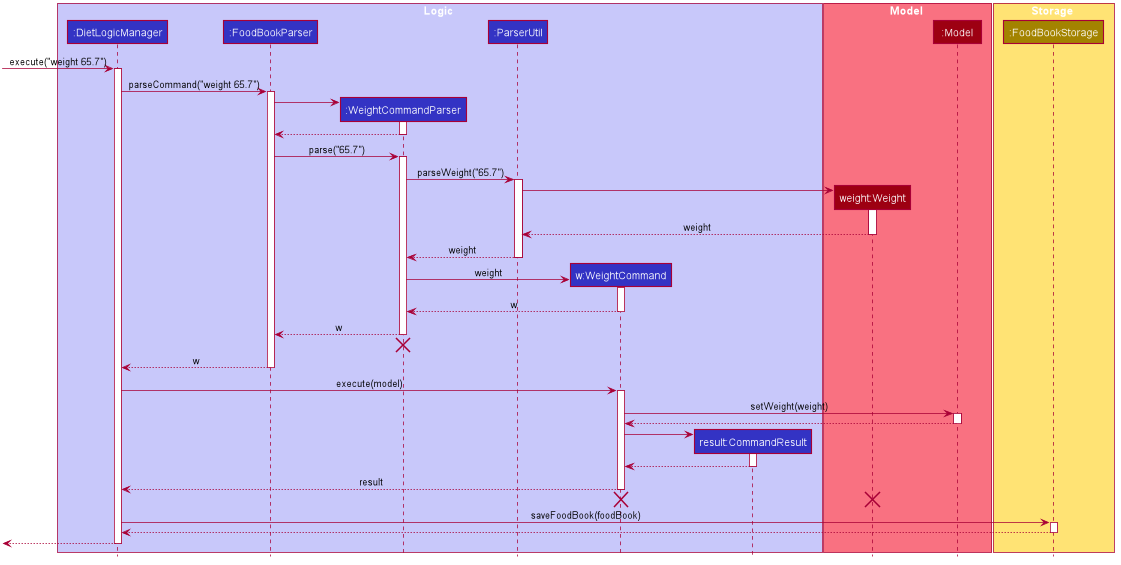

The diagram above was rendered by PlantUML. Its source (embedded in the PNG):
@startuml








skinparam BackgroundColor #FFFFFFF

skinparam Shadowing false

skinparam Class {
    FontColor #FFFFFF
    BorderThickness 1
    BorderColor #FFFFFF
    StereotypeFontColor #FFFFFF
    FontName Arial
}

skinparam Actor {
    BorderColor #000000
    Color #000000
    FontName Arial
}

skinparam Sequence {
    MessageAlign center
    BoxFontSize 15
    BoxPadding 0
    BoxFontColor #FFFFFF
    FontName Arial
}

skinparam Participant {
    FontColor #FFFFFFF
    Padding 20
}

skinparam MinClassWidth 50
skinparam ParticipantPadding 10
skinparam Shadowing false
skinparam DefaultTextAlignment center
skinparam packageStyle Rectangle

hide footbox
hide members
hide circle

box Logic #C8C8FA
participant ":DietLogicManager" as LogicManager #3333C4
participant ":FoodBookParser" as FoodBookParser #3333C4
participant ":WeightCommandParser" as WeightCommandParser #3333C4
participant ":ParserUtil" as ParserUtil #3333C4
participant "w:WeightCommand" as WeightCommand #3333C4
participant "result:CommandResult" as CommandResult #3333C4
end box

box Model #F97181
participant "weight:Weight" as WeightWeight #9D0012
participant ":Model" as Model #9D0012
end box

box Storage #FFE374
participant ":FoodBookStorage" as FoodBookStorage #A38300
end box

[-> LogicManager : execute("weight 65.7")
activate LogicManager

LogicManager -> FoodBookParser : parseCommand("weight 65.7")
activate FoodBookParser

create WeightCommandParser
FoodBookParser -> WeightCommandParser
activate WeightCommandParser

WeightCommandParser --> FoodBookParser
deactivate WeightCommandParser

FoodBookParser -> WeightCommandParser : parse("65.7")
activate WeightCommandParser


WeightCommandParser -> ParserUtil : parseWeight("65.7")
activate ParserUtil

create WeightWeight
ParserUtil -> WeightWeight
activate WeightWeight

WeightWeight --> ParserUtil : weight
deactivate WeightWeight

ParserUtil --> WeightCommandParser : weight
deactivate ParserUtil

create WeightCommand
WeightCommandParser -> WeightCommand : weight
activate WeightCommand

WeightCommand --> WeightCommandParser : w
deactivate WeightCommand

WeightCommandParser --> FoodBookParser : w
deactivate WeightCommandParser
WeightCommandParser -[hidden]-> FoodBookParser
destroy WeightCommandParser

FoodBookParser --> LogicManager : w
deactivate FoodBookParser

LogicManager -> WeightCommand : execute(model)
activate WeightCommand

WeightCommand -> Model : setWeight(weight)
activate Model

Model --> WeightCommand
deactivate Model

create CommandResult
WeightCommand -> CommandResult
activate CommandResult

CommandResult --> WeightCommand
deactivate CommandResult

WeightCommand --> LogicManager : result
deactivate WeightCommand

WeightCommand -[hidden]-> LogicManager
destroy WeightCommand
destroy WeightWeight

LogicManager -> FoodBookStorage : saveFoodBook(foodBook)
activate FoodBookStorage

FoodBookStorage --> LogicManager
deactivate FoodBookStorage

[<--LogicManager
deactivate LogicManager
@enduml